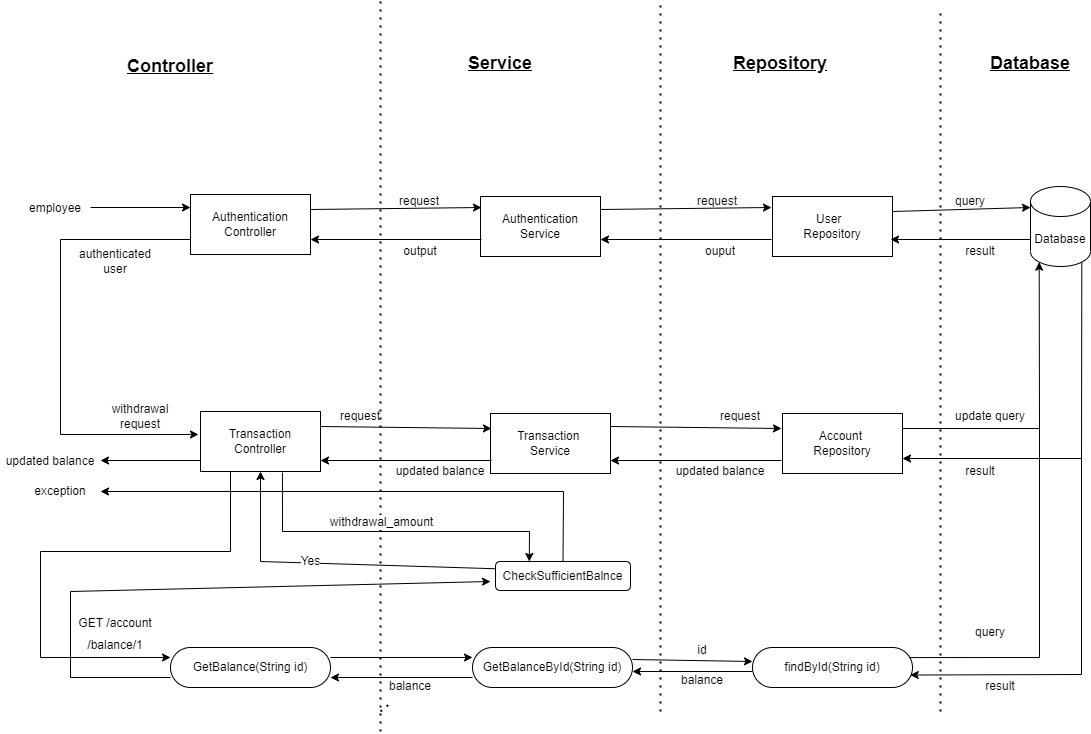

The diagram above was exported from draw.io. Its source (the exported page's mxGraphModel, read from the mxfile embedded in the PNG):
<mxGraphModel dx="2056" dy="1103" grid="1" gridSize="10" guides="1" tooltips="1" connect="1" arrows="1" fold="1" page="1" pageScale="1" pageWidth="1169" pageHeight="1654" math="0" shadow="0">
  <root>
    <mxCell id="0" />
    <mxCell id="1" parent="0" />
    <mxCell id="gyBzyckKKwo-NxJYsF9J-1" value="Database" style="shape=cylinder3;whiteSpace=wrap;html=1;boundedLbl=1;backgroundOutline=1;size=15;" vertex="1" parent="1">
      <mxGeometry x="1050" y="195" width="60" height="80" as="geometry" />
    </mxCell>
    <mxCell id="gyBzyckKKwo-NxJYsF9J-2" value="Authentication Controller" style="rounded=0;whiteSpace=wrap;html=1;" vertex="1" parent="1">
      <mxGeometry x="210" y="203" width="120" height="60" as="geometry" />
    </mxCell>
    <mxCell id="gyBzyckKKwo-NxJYsF9J-3" value="Authentication Service" style="rounded=0;whiteSpace=wrap;html=1;" vertex="1" parent="1">
      <mxGeometry x="500" y="205" width="120" height="60" as="geometry" />
    </mxCell>
    <mxCell id="gyBzyckKKwo-NxJYsF9J-4" value="&lt;span style=&quot;white-space: pre&quot;&gt;&#09;&lt;/span&gt;User&amp;nbsp; &amp;nbsp; &amp;nbsp; &amp;nbsp; &amp;nbsp; &lt;br&gt;Repository" style="rounded=0;whiteSpace=wrap;html=1;" vertex="1" parent="1">
      <mxGeometry x="792" y="205" width="120" height="60" as="geometry" />
    </mxCell>
    <mxCell id="gyBzyckKKwo-NxJYsF9J-5" value="" style="endArrow=none;dashed=1;html=1;dashPattern=1 3;strokeWidth=2;rounded=0;startArrow=none;" edge="1" parent="1">
      <mxGeometry width="50" height="50" relative="1" as="geometry">
        <mxPoint x="400" y="740" as="sourcePoint" />
        <mxPoint x="400" y="10" as="targetPoint" />
      </mxGeometry>
    </mxCell>
    <mxCell id="gyBzyckKKwo-NxJYsF9J-6" value="" style="endArrow=none;dashed=1;html=1;dashPattern=1 3;strokeWidth=2;rounded=0;" edge="1" parent="1">
      <mxGeometry width="50" height="50" relative="1" as="geometry">
        <mxPoint x="680" y="720" as="sourcePoint" />
        <mxPoint x="680" y="10" as="targetPoint" />
      </mxGeometry>
    </mxCell>
    <mxCell id="gyBzyckKKwo-NxJYsF9J-7" value="" style="endArrow=none;dashed=1;html=1;dashPattern=1 3;strokeWidth=2;rounded=0;" edge="1" parent="1">
      <mxGeometry width="50" height="50" relative="1" as="geometry">
        <mxPoint x="960" y="720" as="sourcePoint" />
        <mxPoint x="960" y="20" as="targetPoint" />
      </mxGeometry>
    </mxCell>
    <mxCell id="gyBzyckKKwo-NxJYsF9J-8" value="Transaction&lt;br&gt;Controller" style="rounded=0;whiteSpace=wrap;html=1;" vertex="1" parent="1">
      <mxGeometry x="220" y="420" width="120" height="60" as="geometry" />
    </mxCell>
    <mxCell id="gyBzyckKKwo-NxJYsF9J-9" value="Transaction&amp;nbsp;&lt;br&gt;Service" style="rounded=0;whiteSpace=wrap;html=1;" vertex="1" parent="1">
      <mxGeometry x="510" y="422" width="120" height="60" as="geometry" />
    </mxCell>
    <mxCell id="gyBzyckKKwo-NxJYsF9J-10" value="Account&amp;nbsp;&lt;br&gt;Repository" style="rounded=0;whiteSpace=wrap;html=1;" vertex="1" parent="1">
      <mxGeometry x="802" y="422" width="120" height="60" as="geometry" />
    </mxCell>
    <mxCell id="gyBzyckKKwo-NxJYsF9J-12" value="" style="endArrow=classic;html=1;rounded=0;entryX=0;entryY=0.5;entryDx=0;entryDy=0;" edge="1" parent="1">
      <mxGeometry width="50" height="50" relative="1" as="geometry">
        <mxPoint x="110" y="216" as="sourcePoint" />
        <mxPoint x="210" y="216" as="targetPoint" />
      </mxGeometry>
    </mxCell>
    <mxCell id="gyBzyckKKwo-NxJYsF9J-13" value="" style="endArrow=classic;html=1;rounded=0;exitX=0;exitY=0.75;exitDx=0;exitDy=0;entryX=-0.017;entryY=0.383;entryDx=0;entryDy=0;entryPerimeter=0;" edge="1" parent="1" source="gyBzyckKKwo-NxJYsF9J-2" target="gyBzyckKKwo-NxJYsF9J-8">
      <mxGeometry width="50" height="50" relative="1" as="geometry">
        <mxPoint x="130" y="275" as="sourcePoint" />
        <mxPoint x="180" y="400" as="targetPoint" />
        <Array as="points">
          <mxPoint x="80" y="248" />
          <mxPoint x="80" y="443" />
        </Array>
      </mxGeometry>
    </mxCell>
    <mxCell id="gyBzyckKKwo-NxJYsF9J-15" value="" style="endArrow=classic;html=1;rounded=0;exitX=0;exitY=0.75;exitDx=0;exitDy=0;" edge="1" parent="1">
      <mxGeometry width="50" height="50" relative="1" as="geometry">
        <mxPoint x="220" y="469" as="sourcePoint" />
        <mxPoint x="120" y="469" as="targetPoint" />
      </mxGeometry>
    </mxCell>
    <mxCell id="gyBzyckKKwo-NxJYsF9J-16" value="" style="endArrow=classic;html=1;rounded=0;entryX=0;entryY=0.5;entryDx=0;entryDy=0;exitX=1;exitY=0.25;exitDx=0;exitDy=0;" edge="1" parent="1" source="gyBzyckKKwo-NxJYsF9J-2">
      <mxGeometry width="50" height="50" relative="1" as="geometry">
        <mxPoint x="401" y="216" as="sourcePoint" />
        <mxPoint x="501" y="216" as="targetPoint" />
      </mxGeometry>
    </mxCell>
    <mxCell id="gyBzyckKKwo-NxJYsF9J-17" value="" style="endArrow=classic;html=1;rounded=0;exitX=0;exitY=0.75;exitDx=0;exitDy=0;entryX=1;entryY=0.75;entryDx=0;entryDy=0;" edge="1" parent="1" target="gyBzyckKKwo-NxJYsF9J-2">
      <mxGeometry width="50" height="50" relative="1" as="geometry">
        <mxPoint x="501" y="248" as="sourcePoint" />
        <mxPoint x="401" y="248" as="targetPoint" />
      </mxGeometry>
    </mxCell>
    <mxCell id="gyBzyckKKwo-NxJYsF9J-18" value="" style="endArrow=classic;html=1;rounded=0;entryX=0;entryY=0.5;entryDx=0;entryDy=0;exitX=1;exitY=0.25;exitDx=0;exitDy=0;" edge="1" parent="1" source="gyBzyckKKwo-NxJYsF9J-8">
      <mxGeometry width="50" height="50" relative="1" as="geometry">
        <mxPoint x="411" y="437" as="sourcePoint" />
        <mxPoint x="511" y="437" as="targetPoint" />
      </mxGeometry>
    </mxCell>
    <mxCell id="gyBzyckKKwo-NxJYsF9J-19" value="" style="endArrow=classic;html=1;rounded=0;exitX=0;exitY=0.75;exitDx=0;exitDy=0;" edge="1" parent="1">
      <mxGeometry width="50" height="50" relative="1" as="geometry">
        <mxPoint x="511" y="469" as="sourcePoint" />
        <mxPoint x="340" y="469" as="targetPoint" />
      </mxGeometry>
    </mxCell>
    <mxCell id="gyBzyckKKwo-NxJYsF9J-20" value="" style="endArrow=classic;html=1;rounded=0;entryX=0;entryY=0.5;entryDx=0;entryDy=0;exitX=1;exitY=0.25;exitDx=0;exitDy=0;" edge="1" parent="1">
      <mxGeometry width="50" height="50" relative="1" as="geometry">
        <mxPoint x="620" y="218" as="sourcePoint" />
        <mxPoint x="791" y="216" as="targetPoint" />
      </mxGeometry>
    </mxCell>
    <mxCell id="gyBzyckKKwo-NxJYsF9J-21" value="" style="endArrow=classic;html=1;rounded=0;exitX=0;exitY=0.75;exitDx=0;exitDy=0;entryX=1;entryY=0.75;entryDx=0;entryDy=0;" edge="1" parent="1">
      <mxGeometry width="50" height="50" relative="1" as="geometry">
        <mxPoint x="791" y="248" as="sourcePoint" />
        <mxPoint x="620" y="248" as="targetPoint" />
      </mxGeometry>
    </mxCell>
    <mxCell id="gyBzyckKKwo-NxJYsF9J-22" value="" style="endArrow=classic;html=1;rounded=0;entryX=0;entryY=0.5;entryDx=0;entryDy=0;exitX=1;exitY=0.25;exitDx=0;exitDy=0;" edge="1" parent="1">
      <mxGeometry width="50" height="50" relative="1" as="geometry">
        <mxPoint x="630" y="435" as="sourcePoint" />
        <mxPoint x="801" y="437" as="targetPoint" />
      </mxGeometry>
    </mxCell>
    <mxCell id="gyBzyckKKwo-NxJYsF9J-23" value="" style="endArrow=classic;html=1;rounded=0;exitX=0;exitY=0.75;exitDx=0;exitDy=0;" edge="1" parent="1">
      <mxGeometry width="50" height="50" relative="1" as="geometry">
        <mxPoint x="801" y="469" as="sourcePoint" />
        <mxPoint x="630" y="469" as="targetPoint" />
      </mxGeometry>
    </mxCell>
    <mxCell id="gyBzyckKKwo-NxJYsF9J-24" value="" style="endArrow=classic;html=1;rounded=0;entryX=0;entryY=0.5;entryDx=0;entryDy=0;exitX=1;exitY=0.25;exitDx=0;exitDy=0;" edge="1" parent="1" source="gyBzyckKKwo-NxJYsF9J-4">
      <mxGeometry width="50" height="50" relative="1" as="geometry">
        <mxPoint x="920" y="216" as="sourcePoint" />
        <mxPoint x="1050" y="216" as="targetPoint" />
      </mxGeometry>
    </mxCell>
    <mxCell id="gyBzyckKKwo-NxJYsF9J-25" value="" style="endArrow=classic;html=1;rounded=0;exitX=0;exitY=0.75;exitDx=0;exitDy=0;" edge="1" parent="1">
      <mxGeometry width="50" height="50" relative="1" as="geometry">
        <mxPoint x="1050" y="248" as="sourcePoint" />
        <mxPoint x="910" y="248" as="targetPoint" />
      </mxGeometry>
    </mxCell>
    <mxCell id="gyBzyckKKwo-NxJYsF9J-30" value="employee" style="text;html=1;strokeColor=none;fillColor=none;align=center;verticalAlign=middle;whiteSpace=wrap;rounded=0;" vertex="1" parent="1">
      <mxGeometry x="45" y="202" width="60" height="30" as="geometry" />
    </mxCell>
    <mxCell id="gyBzyckKKwo-NxJYsF9J-31" value="authenticated user" style="text;html=1;strokeColor=none;fillColor=none;align=center;verticalAlign=middle;whiteSpace=wrap;rounded=0;" vertex="1" parent="1">
      <mxGeometry x="105" y="255" width="60" height="30" as="geometry" />
    </mxCell>
    <mxCell id="gyBzyckKKwo-NxJYsF9J-32" value="request" style="text;html=1;strokeColor=none;fillColor=none;align=center;verticalAlign=middle;whiteSpace=wrap;rounded=0;" vertex="1" parent="1">
      <mxGeometry x="409" y="195" width="60" height="30" as="geometry" />
    </mxCell>
    <mxCell id="gyBzyckKKwo-NxJYsF9J-33" value="request" style="text;html=1;strokeColor=none;fillColor=none;align=center;verticalAlign=middle;whiteSpace=wrap;rounded=0;" vertex="1" parent="1">
      <mxGeometry x="707" y="195" width="60" height="30" as="geometry" />
    </mxCell>
    <mxCell id="gyBzyckKKwo-NxJYsF9J-34" value="query" style="text;html=1;strokeColor=none;fillColor=none;align=center;verticalAlign=middle;whiteSpace=wrap;rounded=0;" vertex="1" parent="1">
      <mxGeometry x="960" y="195" width="60" height="30" as="geometry" />
    </mxCell>
    <mxCell id="gyBzyckKKwo-NxJYsF9J-35" value="result" style="text;html=1;strokeColor=none;fillColor=none;align=center;verticalAlign=middle;whiteSpace=wrap;rounded=0;" vertex="1" parent="1">
      <mxGeometry x="970" y="245" width="60" height="30" as="geometry" />
    </mxCell>
    <mxCell id="gyBzyckKKwo-NxJYsF9J-37" value="ouput" style="text;html=1;strokeColor=none;fillColor=none;align=center;verticalAlign=middle;whiteSpace=wrap;rounded=0;" vertex="1" parent="1">
      <mxGeometry x="710" y="245" width="60" height="30" as="geometry" />
    </mxCell>
    <mxCell id="gyBzyckKKwo-NxJYsF9J-39" value="output" style="text;html=1;strokeColor=none;fillColor=none;align=center;verticalAlign=middle;whiteSpace=wrap;rounded=0;" vertex="1" parent="1">
      <mxGeometry x="410" y="245" width="60" height="30" as="geometry" />
    </mxCell>
    <mxCell id="gyBzyckKKwo-NxJYsF9J-42" value="withdrawal request" style="text;html=1;strokeColor=none;fillColor=none;align=center;verticalAlign=middle;whiteSpace=wrap;rounded=0;" vertex="1" parent="1">
      <mxGeometry x="130" y="410" width="60" height="30" as="geometry" />
    </mxCell>
    <mxCell id="gyBzyckKKwo-NxJYsF9J-43" value="request" style="text;html=1;strokeColor=none;fillColor=none;align=center;verticalAlign=middle;whiteSpace=wrap;rounded=0;" vertex="1" parent="1">
      <mxGeometry x="350" y="410" width="60" height="30" as="geometry" />
    </mxCell>
    <mxCell id="gyBzyckKKwo-NxJYsF9J-44" value="request" style="text;html=1;strokeColor=none;fillColor=none;align=center;verticalAlign=middle;whiteSpace=wrap;rounded=0;" vertex="1" parent="1">
      <mxGeometry x="730" y="410" width="60" height="30" as="geometry" />
    </mxCell>
    <mxCell id="gyBzyckKKwo-NxJYsF9J-48" value="updated balance" style="text;html=1;strokeColor=none;fillColor=none;align=center;verticalAlign=middle;whiteSpace=wrap;rounded=0;" vertex="1" parent="1">
      <mxGeometry x="690" y="465" width="100" height="30" as="geometry" />
    </mxCell>
    <mxCell id="gyBzyckKKwo-NxJYsF9J-49" value="updated balance" style="text;html=1;strokeColor=none;fillColor=none;align=center;verticalAlign=middle;whiteSpace=wrap;rounded=0;" vertex="1" parent="1">
      <mxGeometry x="410" y="465" width="100" height="30" as="geometry" />
    </mxCell>
    <mxCell id="gyBzyckKKwo-NxJYsF9J-50" value="updated balance" style="text;html=1;strokeColor=none;fillColor=none;align=center;verticalAlign=middle;whiteSpace=wrap;rounded=0;" vertex="1" parent="1">
      <mxGeometry x="20" y="455" width="100" height="30" as="geometry" />
    </mxCell>
    <mxCell id="gyBzyckKKwo-NxJYsF9J-51" value="&lt;font style=&quot;font-size: 18px&quot;&gt;&lt;b&gt;&lt;u&gt;Controller&lt;/u&gt;&lt;/b&gt;&lt;/font&gt;" style="text;html=1;strokeColor=none;fillColor=none;align=center;verticalAlign=middle;whiteSpace=wrap;rounded=0;" vertex="1" parent="1">
      <mxGeometry x="160" y="60" width="60" height="30" as="geometry" />
    </mxCell>
    <mxCell id="gyBzyckKKwo-NxJYsF9J-52" value="&lt;font style=&quot;font-size: 18px&quot;&gt;&lt;b&gt;&lt;u&gt;Service&lt;/u&gt;&lt;/b&gt;&lt;/font&gt;" style="text;html=1;strokeColor=none;fillColor=none;align=center;verticalAlign=middle;whiteSpace=wrap;rounded=0;" vertex="1" parent="1">
      <mxGeometry x="490" y="57" width="60" height="30" as="geometry" />
    </mxCell>
    <mxCell id="gyBzyckKKwo-NxJYsF9J-53" value="&lt;font style=&quot;font-size: 18px&quot;&gt;&lt;b&gt;&lt;u&gt;Repository&lt;/u&gt;&lt;/b&gt;&lt;/font&gt;" style="text;html=1;strokeColor=none;fillColor=none;align=center;verticalAlign=middle;whiteSpace=wrap;rounded=0;" vertex="1" parent="1">
      <mxGeometry x="770" y="57" width="60" height="30" as="geometry" />
    </mxCell>
    <mxCell id="gyBzyckKKwo-NxJYsF9J-54" value="&lt;font style=&quot;font-size: 18px&quot;&gt;&lt;b&gt;&lt;u&gt;Database&lt;/u&gt;&lt;/b&gt;&lt;/font&gt;" style="text;html=1;strokeColor=none;fillColor=none;align=center;verticalAlign=middle;whiteSpace=wrap;rounded=0;" vertex="1" parent="1">
      <mxGeometry x="1020" y="57" width="60" height="30" as="geometry" />
    </mxCell>
    <mxCell id="gyBzyckKKwo-NxJYsF9J-55" value="GetBalance(String id)" style="rounded=1;whiteSpace=wrap;html=1;arcSize=50;" vertex="1" parent="1">
      <mxGeometry x="190" y="656" width="160" height="40" as="geometry" />
    </mxCell>
    <mxCell id="gyBzyckKKwo-NxJYsF9J-70" value="&lt;font style=&quot;font-size: 12px&quot;&gt;GET /account&lt;br&gt;/balance/1&lt;/font&gt;" style="text;html=1;strokeColor=none;fillColor=none;align=center;verticalAlign=middle;whiteSpace=wrap;rounded=0;fontSize=18;" vertex="1" parent="1">
      <mxGeometry x="95" y="626" width="80" height="30" as="geometry" />
    </mxCell>
    <mxCell id="gyBzyckKKwo-NxJYsF9J-72" value="GetBalanceById(String id)" style="rounded=1;whiteSpace=wrap;html=1;arcSize=50;" vertex="1" parent="1">
      <mxGeometry x="492" y="656" width="160" height="40" as="geometry" />
    </mxCell>
    <mxCell id="gyBzyckKKwo-NxJYsF9J-73" value="findById(String id)" style="rounded=1;whiteSpace=wrap;html=1;arcSize=50;" vertex="1" parent="1">
      <mxGeometry x="772" y="656" width="160" height="40" as="geometry" />
    </mxCell>
    <mxCell id="gyBzyckKKwo-NxJYsF9J-76" value="update query" style="text;html=1;strokeColor=none;fillColor=none;align=center;verticalAlign=middle;whiteSpace=wrap;rounded=0;" vertex="1" parent="1">
      <mxGeometry x="970" y="410" width="80" height="30" as="geometry" />
    </mxCell>
    <mxCell id="gyBzyckKKwo-NxJYsF9J-78" value="result" style="text;html=1;strokeColor=none;fillColor=none;align=center;verticalAlign=middle;whiteSpace=wrap;rounded=0;" vertex="1" parent="1">
      <mxGeometry x="970" y="465" width="60" height="30" as="geometry" />
    </mxCell>
    <mxCell id="gyBzyckKKwo-NxJYsF9J-79" value="" style="endArrow=classic;html=1;rounded=0;exitX=1;exitY=0.25;exitDx=0;exitDy=0;" edge="1" parent="1">
      <mxGeometry width="50" height="50" relative="1" as="geometry">
        <mxPoint x="652" y="668" as="sourcePoint" />
        <mxPoint x="772" y="670" as="targetPoint" />
      </mxGeometry>
    </mxCell>
    <mxCell id="gyBzyckKKwo-NxJYsF9J-80" value="id" style="text;html=1;strokeColor=none;fillColor=none;align=center;verticalAlign=middle;whiteSpace=wrap;rounded=0;" vertex="1" parent="1">
      <mxGeometry x="692" y="644" width="60" height="30" as="geometry" />
    </mxCell>
    <mxCell id="gyBzyckKKwo-NxJYsF9J-81" value="" style="endArrow=classic;html=1;rounded=0;entryX=1;entryY=0.75;entryDx=0;entryDy=0;" edge="1" parent="1">
      <mxGeometry width="50" height="50" relative="1" as="geometry">
        <mxPoint x="772" y="680" as="sourcePoint" />
        <mxPoint x="652" y="680" as="targetPoint" />
      </mxGeometry>
    </mxCell>
    <mxCell id="gyBzyckKKwo-NxJYsF9J-82" value="balance" style="text;html=1;strokeColor=none;fillColor=none;align=center;verticalAlign=middle;whiteSpace=wrap;rounded=0;" vertex="1" parent="1">
      <mxGeometry x="692" y="674" width="60" height="30" as="geometry" />
    </mxCell>
    <mxCell id="gyBzyckKKwo-NxJYsF9J-83" value="" style="endArrow=classic;html=1;rounded=0;fontSize=12;exitX=0.25;exitY=1;exitDx=0;exitDy=0;entryX=0;entryY=0.25;entryDx=0;entryDy=0;" edge="1" parent="1" source="gyBzyckKKwo-NxJYsF9J-8" target="gyBzyckKKwo-NxJYsF9J-55">
      <mxGeometry width="50" height="50" relative="1" as="geometry">
        <mxPoint x="245" y="560" as="sourcePoint" />
        <mxPoint x="295" y="510" as="targetPoint" />
        <Array as="points">
          <mxPoint x="250" y="560" />
          <mxPoint x="60" y="560" />
          <mxPoint x="60" y="666" />
        </Array>
      </mxGeometry>
    </mxCell>
    <mxCell id="gyBzyckKKwo-NxJYsF9J-86" value="" style="endArrow=classic;html=1;rounded=0;fontSize=12;exitX=1;exitY=0.25;exitDx=0;exitDy=0;entryX=0;entryY=0.25;entryDx=0;entryDy=0;" edge="1" parent="1" source="gyBzyckKKwo-NxJYsF9J-55" target="gyBzyckKKwo-NxJYsF9J-72">
      <mxGeometry width="50" height="50" relative="1" as="geometry">
        <mxPoint x="444.5" y="696" as="sourcePoint" />
        <mxPoint x="494.5" y="646" as="targetPoint" />
      </mxGeometry>
    </mxCell>
    <mxCell id="gyBzyckKKwo-NxJYsF9J-87" value="" style="endArrow=classic;html=1;rounded=0;fontSize=12;exitX=0;exitY=0.75;exitDx=0;exitDy=0;entryX=1;entryY=0.75;entryDx=0;entryDy=0;" edge="1" parent="1" source="gyBzyckKKwo-NxJYsF9J-72" target="gyBzyckKKwo-NxJYsF9J-55">
      <mxGeometry width="50" height="50" relative="1" as="geometry">
        <mxPoint x="374.5" y="736" as="sourcePoint" />
        <mxPoint x="424.5" y="686" as="targetPoint" />
      </mxGeometry>
    </mxCell>
    <mxCell id="gyBzyckKKwo-NxJYsF9J-88" value="balance" style="text;html=1;strokeColor=none;fillColor=none;align=center;verticalAlign=middle;whiteSpace=wrap;rounded=0;" vertex="1" parent="1">
      <mxGeometry x="400" y="680" width="60" height="30" as="geometry" />
    </mxCell>
    <mxCell id="gyBzyckKKwo-NxJYsF9J-89" value="" style="endArrow=none;dashed=1;html=1;dashPattern=1 3;strokeWidth=2;rounded=0;" edge="1" parent="1" target="gyBzyckKKwo-NxJYsF9J-88">
      <mxGeometry width="50" height="50" relative="1" as="geometry">
        <mxPoint x="400" y="720" as="sourcePoint" />
        <mxPoint x="400" y="10" as="targetPoint" />
      </mxGeometry>
    </mxCell>
    <mxCell id="gyBzyckKKwo-NxJYsF9J-91" value="CheckSufficientBalnce" style="rounded=1;whiteSpace=wrap;html=1;fontSize=12;" vertex="1" parent="1">
      <mxGeometry x="515" y="570" width="135" height="29" as="geometry" />
    </mxCell>
    <mxCell id="gyBzyckKKwo-NxJYsF9J-93" value="" style="endArrow=classic;html=1;rounded=0;fontSize=12;" edge="1" parent="1">
      <mxGeometry width="50" height="50" relative="1" as="geometry">
        <mxPoint x="190" y="686" as="sourcePoint" />
        <mxPoint x="510" y="590" as="targetPoint" />
        <Array as="points">
          <mxPoint x="90" y="686" />
          <mxPoint x="90" y="600" />
        </Array>
      </mxGeometry>
    </mxCell>
    <mxCell id="gyBzyckKKwo-NxJYsF9J-96" value="" style="endArrow=classic;html=1;rounded=0;fontSize=12;exitX=0;exitY=0.25;exitDx=0;exitDy=0;entryX=0.5;entryY=1;entryDx=0;entryDy=0;" edge="1" parent="1" source="gyBzyckKKwo-NxJYsF9J-91" target="gyBzyckKKwo-NxJYsF9J-8">
      <mxGeometry width="50" height="50" relative="1" as="geometry">
        <mxPoint x="500" y="580" as="sourcePoint" />
        <mxPoint x="550" y="530" as="targetPoint" />
        <Array as="points">
          <mxPoint x="280" y="570" />
        </Array>
      </mxGeometry>
    </mxCell>
    <mxCell id="gyBzyckKKwo-NxJYsF9J-97" value="Yes" style="edgeLabel;html=1;align=center;verticalAlign=middle;resizable=0;points=[];fontSize=12;" vertex="1" connectable="0" parent="gyBzyckKKwo-NxJYsF9J-96">
      <mxGeometry x="0.1389" y="-2" relative="1" as="geometry">
        <mxPoint as="offset" />
      </mxGeometry>
    </mxCell>
    <mxCell id="gyBzyckKKwo-NxJYsF9J-99" value="" style="endArrow=classic;html=1;rounded=0;fontSize=12;exitX=0.5;exitY=0;exitDx=0;exitDy=0;" edge="1" parent="1" source="gyBzyckKKwo-NxJYsF9J-91">
      <mxGeometry width="50" height="50" relative="1" as="geometry">
        <mxPoint x="560" y="580" as="sourcePoint" />
        <mxPoint x="120" y="500" as="targetPoint" />
        <Array as="points">
          <mxPoint x="583" y="500" />
        </Array>
      </mxGeometry>
    </mxCell>
    <mxCell id="gyBzyckKKwo-NxJYsF9J-100" value="exception" style="text;html=1;strokeColor=none;fillColor=none;align=center;verticalAlign=middle;whiteSpace=wrap;rounded=0;" vertex="1" parent="1">
      <mxGeometry x="30" y="485" width="100" height="30" as="geometry" />
    </mxCell>
    <mxCell id="gyBzyckKKwo-NxJYsF9J-101" value="" style="endArrow=classic;html=1;rounded=0;fontSize=12;exitX=1;exitY=0.25;exitDx=0;exitDy=0;entryX=0.145;entryY=1;entryDx=0;entryDy=-4.35;entryPerimeter=0;" edge="1" parent="1" source="gyBzyckKKwo-NxJYsF9J-10" target="gyBzyckKKwo-NxJYsF9J-1">
      <mxGeometry width="50" height="50" relative="1" as="geometry">
        <mxPoint x="920" y="480" as="sourcePoint" />
        <mxPoint x="970" y="430" as="targetPoint" />
        <Array as="points">
          <mxPoint x="1059" y="437" />
        </Array>
      </mxGeometry>
    </mxCell>
    <mxCell id="gyBzyckKKwo-NxJYsF9J-102" value="" style="endArrow=classic;html=1;rounded=0;fontSize=12;exitX=0.855;exitY=1;exitDx=0;exitDy=-4.35;exitPerimeter=0;entryX=1;entryY=0.75;entryDx=0;entryDy=0;" edge="1" parent="1" source="gyBzyckKKwo-NxJYsF9J-1" target="gyBzyckKKwo-NxJYsF9J-10">
      <mxGeometry width="50" height="50" relative="1" as="geometry">
        <mxPoint x="1090" y="320" as="sourcePoint" />
        <mxPoint x="1140" y="270" as="targetPoint" />
        <Array as="points">
          <mxPoint x="1101" y="467" />
        </Array>
      </mxGeometry>
    </mxCell>
    <mxCell id="gyBzyckKKwo-NxJYsF9J-103" value="" style="endArrow=classic;html=1;rounded=0;fontSize=12;exitX=0.683;exitY=1.017;exitDx=0;exitDy=0;exitPerimeter=0;entryX=0.25;entryY=0;entryDx=0;entryDy=0;" edge="1" parent="1" source="gyBzyckKKwo-NxJYsF9J-8" target="gyBzyckKKwo-NxJYsF9J-91">
      <mxGeometry width="50" height="50" relative="1" as="geometry">
        <mxPoint x="300" y="520" as="sourcePoint" />
        <mxPoint x="350" y="470" as="targetPoint" />
        <Array as="points">
          <mxPoint x="302" y="540" />
          <mxPoint x="549" y="540" />
        </Array>
      </mxGeometry>
    </mxCell>
    <mxCell id="gyBzyckKKwo-NxJYsF9J-104" value="withdrawal_amount" style="edgeLabel;html=1;align=center;verticalAlign=middle;resizable=0;points=[];fontSize=12;" vertex="1" connectable="0" parent="gyBzyckKKwo-NxJYsF9J-103">
      <mxGeometry x="-0.381" relative="1" as="geometry">
        <mxPoint x="53" y="-10" as="offset" />
      </mxGeometry>
    </mxCell>
    <mxCell id="gyBzyckKKwo-NxJYsF9J-106" value="" style="endArrow=classic;html=1;rounded=0;fontSize=12;entryX=0.986;entryY=0.688;entryDx=0;entryDy=0;entryPerimeter=0;" edge="1" parent="1" target="gyBzyckKKwo-NxJYsF9J-73">
      <mxGeometry width="50" height="50" relative="1" as="geometry">
        <mxPoint x="1101" y="460" as="sourcePoint" />
        <mxPoint x="932.6799999999998" y="683.4" as="targetPoint" />
        <Array as="points">
          <mxPoint x="1101" y="683" />
        </Array>
      </mxGeometry>
    </mxCell>
    <mxCell id="gyBzyckKKwo-NxJYsF9J-107" value="result" style="text;html=1;strokeColor=none;fillColor=none;align=center;verticalAlign=middle;whiteSpace=wrap;rounded=0;" vertex="1" parent="1">
      <mxGeometry x="990" y="680" width="60" height="30" as="geometry" />
    </mxCell>
    <mxCell id="gyBzyckKKwo-NxJYsF9J-108" value="query" style="text;html=1;strokeColor=none;fillColor=none;align=center;verticalAlign=middle;whiteSpace=wrap;rounded=0;" vertex="1" parent="1">
      <mxGeometry x="980" y="626" width="60" height="30" as="geometry" />
    </mxCell>
    <mxCell id="gyBzyckKKwo-NxJYsF9J-109" value="" style="endArrow=none;html=1;rounded=0;fontSize=12;exitX=0.982;exitY=0.252;exitDx=0;exitDy=0;exitPerimeter=0;" edge="1" parent="1" source="gyBzyckKKwo-NxJYsF9J-73">
      <mxGeometry width="50" height="50" relative="1" as="geometry">
        <mxPoint x="931" y="666" as="sourcePoint" />
        <mxPoint x="1059" y="430" as="targetPoint" />
        <Array as="points">
          <mxPoint x="1059" y="666" />
        </Array>
      </mxGeometry>
    </mxCell>
  </root>
</mxGraphModel>